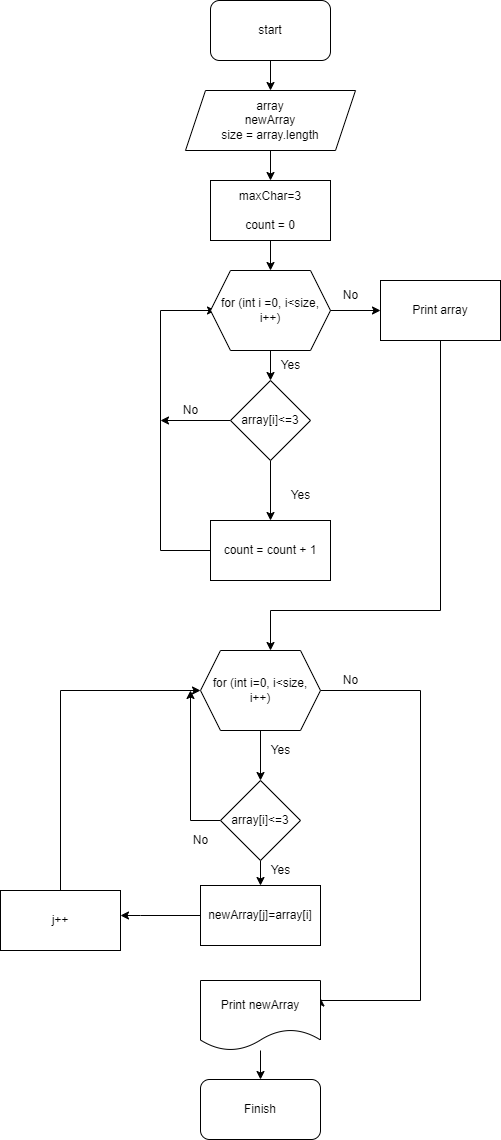

The diagram above was exported from draw.io. Its source (the exported page's mxGraphModel, read from the mxfile embedded in the PNG):
<mxGraphModel dx="1386" dy="791" grid="1" gridSize="10" guides="1" tooltips="1" connect="1" arrows="1" fold="1" page="1" pageScale="1" pageWidth="827" pageHeight="1169" math="0" shadow="0">
  <root>
    <mxCell id="0" />
    <mxCell id="1" parent="0" />
    <mxCell id="RsFLI2YwFKQL9zH8DPS8-2" value="" style="edgeStyle=orthogonalEdgeStyle;rounded=0;orthogonalLoop=1;jettySize=auto;html=1;" parent="1" source="3B5-C08U3qK9Y_EPhtsU-1" target="RsFLI2YwFKQL9zH8DPS8-1" edge="1">
      <mxGeometry relative="1" as="geometry" />
    </mxCell>
    <mxCell id="3B5-C08U3qK9Y_EPhtsU-1" value="start" style="rounded=1;whiteSpace=wrap;html=1;" parent="1" vertex="1">
      <mxGeometry x="370" y="30" width="120" height="60" as="geometry" />
    </mxCell>
    <mxCell id="RsFLI2YwFKQL9zH8DPS8-4" value="" style="edgeStyle=orthogonalEdgeStyle;rounded=0;orthogonalLoop=1;jettySize=auto;html=1;" parent="1" source="RsFLI2YwFKQL9zH8DPS8-1" target="RsFLI2YwFKQL9zH8DPS8-3" edge="1">
      <mxGeometry relative="1" as="geometry" />
    </mxCell>
    <mxCell id="RsFLI2YwFKQL9zH8DPS8-1" value="array&lt;br&gt;newArray&lt;br&gt;size = array.length" style="shape=parallelogram;perimeter=parallelogramPerimeter;whiteSpace=wrap;html=1;fixedSize=1;" parent="1" vertex="1">
      <mxGeometry x="345" y="120" width="170" height="60" as="geometry" />
    </mxCell>
    <mxCell id="RsFLI2YwFKQL9zH8DPS8-6" value="" style="edgeStyle=orthogonalEdgeStyle;rounded=0;orthogonalLoop=1;jettySize=auto;html=1;" parent="1" source="RsFLI2YwFKQL9zH8DPS8-3" edge="1">
      <mxGeometry relative="1" as="geometry">
        <mxPoint x="430" y="300" as="targetPoint" />
      </mxGeometry>
    </mxCell>
    <mxCell id="RsFLI2YwFKQL9zH8DPS8-3" value="maxChar=3&lt;br&gt;&lt;br&gt;count = 0" style="rounded=0;whiteSpace=wrap;html=1;" parent="1" vertex="1">
      <mxGeometry x="370" y="210" width="120" height="60" as="geometry" />
    </mxCell>
    <mxCell id="RsFLI2YwFKQL9zH8DPS8-10" value="" style="edgeStyle=orthogonalEdgeStyle;rounded=0;orthogonalLoop=1;jettySize=auto;html=1;" parent="1" target="RsFLI2YwFKQL9zH8DPS8-9" edge="1">
      <mxGeometry relative="1" as="geometry">
        <mxPoint x="485" y="340" as="sourcePoint" />
      </mxGeometry>
    </mxCell>
    <mxCell id="64bnzdVYggKokhy_u85w-2" value="" style="edgeStyle=orthogonalEdgeStyle;rounded=0;orthogonalLoop=1;jettySize=auto;html=1;" parent="1" target="64bnzdVYggKokhy_u85w-1" edge="1">
      <mxGeometry relative="1" as="geometry">
        <mxPoint x="430" y="380" as="sourcePoint" />
      </mxGeometry>
    </mxCell>
    <mxCell id="RsFLI2YwFKQL9zH8DPS8-14" style="edgeStyle=orthogonalEdgeStyle;rounded=0;orthogonalLoop=1;jettySize=auto;html=1;exitX=0;exitY=0.5;exitDx=0;exitDy=0;entryX=0;entryY=0.5;entryDx=0;entryDy=0;" parent="1" source="RsFLI2YwFKQL9zH8DPS8-7" edge="1">
      <mxGeometry relative="1" as="geometry">
        <mxPoint x="375" y="340" as="targetPoint" />
        <Array as="points">
          <mxPoint x="320" y="580" />
          <mxPoint x="320" y="340" />
        </Array>
      </mxGeometry>
    </mxCell>
    <mxCell id="RsFLI2YwFKQL9zH8DPS8-7" value="count = count + 1&lt;br&gt;" style="rounded=0;whiteSpace=wrap;html=1;" parent="1" vertex="1">
      <mxGeometry x="370" y="550" width="120" height="60" as="geometry" />
    </mxCell>
    <mxCell id="64bnzdVYggKokhy_u85w-9" style="edgeStyle=orthogonalEdgeStyle;rounded=0;orthogonalLoop=1;jettySize=auto;html=1;" parent="1" source="RsFLI2YwFKQL9zH8DPS8-9" target="64bnzdVYggKokhy_u85w-8" edge="1">
      <mxGeometry relative="1" as="geometry">
        <Array as="points">
          <mxPoint x="600" y="640" />
          <mxPoint x="430" y="640" />
        </Array>
      </mxGeometry>
    </mxCell>
    <mxCell id="RsFLI2YwFKQL9zH8DPS8-9" value="Print array" style="rounded=0;whiteSpace=wrap;html=1;" parent="1" vertex="1">
      <mxGeometry x="540" y="310" width="120" height="60" as="geometry" />
    </mxCell>
    <mxCell id="RsFLI2YwFKQL9zH8DPS8-15" value="Yes" style="text;html=1;align=center;verticalAlign=middle;resizable=0;points=[];autosize=1;strokeColor=none;fillColor=none;" parent="1" vertex="1">
      <mxGeometry x="430" y="380" width="40" height="30" as="geometry" />
    </mxCell>
    <mxCell id="RsFLI2YwFKQL9zH8DPS8-16" value="No" style="text;html=1;align=center;verticalAlign=middle;resizable=0;points=[];autosize=1;strokeColor=none;fillColor=none;" parent="1" vertex="1">
      <mxGeometry x="490" y="310" width="40" height="30" as="geometry" />
    </mxCell>
    <mxCell id="64bnzdVYggKokhy_u85w-3" value="" style="edgeStyle=orthogonalEdgeStyle;rounded=0;orthogonalLoop=1;jettySize=auto;html=1;" parent="1" source="64bnzdVYggKokhy_u85w-1" target="RsFLI2YwFKQL9zH8DPS8-7" edge="1">
      <mxGeometry relative="1" as="geometry" />
    </mxCell>
    <mxCell id="64bnzdVYggKokhy_u85w-5" style="edgeStyle=orthogonalEdgeStyle;rounded=0;orthogonalLoop=1;jettySize=auto;html=1;" parent="1" source="64bnzdVYggKokhy_u85w-1" edge="1">
      <mxGeometry relative="1" as="geometry">
        <mxPoint x="320" y="450" as="targetPoint" />
      </mxGeometry>
    </mxCell>
    <mxCell id="64bnzdVYggKokhy_u85w-1" value="array[i]&amp;lt;=3" style="rhombus;whiteSpace=wrap;html=1;" parent="1" vertex="1">
      <mxGeometry x="390" y="410" width="80" height="80" as="geometry" />
    </mxCell>
    <mxCell id="64bnzdVYggKokhy_u85w-4" value="Yes" style="text;html=1;align=center;verticalAlign=middle;resizable=0;points=[];autosize=1;strokeColor=none;fillColor=none;" parent="1" vertex="1">
      <mxGeometry x="440" y="510" width="40" height="30" as="geometry" />
    </mxCell>
    <mxCell id="64bnzdVYggKokhy_u85w-6" value="No" style="text;html=1;align=center;verticalAlign=middle;resizable=0;points=[];autosize=1;strokeColor=none;fillColor=none;" parent="1" vertex="1">
      <mxGeometry x="330" y="425" width="40" height="30" as="geometry" />
    </mxCell>
    <mxCell id="64bnzdVYggKokhy_u85w-7" value="for (int i =0, i&amp;lt;size, i++)" style="shape=hexagon;perimeter=hexagonPerimeter2;whiteSpace=wrap;html=1;fixedSize=1;" parent="1" vertex="1">
      <mxGeometry x="370" y="300" width="120" height="80" as="geometry" />
    </mxCell>
    <mxCell id="64bnzdVYggKokhy_u85w-11" style="edgeStyle=orthogonalEdgeStyle;rounded=0;orthogonalLoop=1;jettySize=auto;html=1;entryX=0.5;entryY=0;entryDx=0;entryDy=0;" parent="1" source="64bnzdVYggKokhy_u85w-8" target="64bnzdVYggKokhy_u85w-10" edge="1">
      <mxGeometry relative="1" as="geometry" />
    </mxCell>
    <mxCell id="64bnzdVYggKokhy_u85w-17" style="edgeStyle=orthogonalEdgeStyle;rounded=0;orthogonalLoop=1;jettySize=auto;html=1;entryX=1;entryY=0.25;entryDx=0;entryDy=0;" parent="1" source="64bnzdVYggKokhy_u85w-8" target="64bnzdVYggKokhy_u85w-15" edge="1">
      <mxGeometry relative="1" as="geometry">
        <mxPoint x="570" y="1030" as="targetPoint" />
        <Array as="points">
          <mxPoint x="580" y="720" />
          <mxPoint x="580" y="1030" />
        </Array>
      </mxGeometry>
    </mxCell>
    <mxCell id="64bnzdVYggKokhy_u85w-8" value="for (int i=0, i&amp;lt;size, i++)" style="shape=hexagon;perimeter=hexagonPerimeter2;whiteSpace=wrap;html=1;fixedSize=1;" parent="1" vertex="1">
      <mxGeometry x="360" y="680" width="120" height="80" as="geometry" />
    </mxCell>
    <mxCell id="64bnzdVYggKokhy_u85w-13" style="edgeStyle=orthogonalEdgeStyle;rounded=0;orthogonalLoop=1;jettySize=auto;html=1;entryX=0.5;entryY=0;entryDx=0;entryDy=0;" parent="1" source="64bnzdVYggKokhy_u85w-10" target="64bnzdVYggKokhy_u85w-12" edge="1">
      <mxGeometry relative="1" as="geometry" />
    </mxCell>
    <mxCell id="64bnzdVYggKokhy_u85w-20" style="edgeStyle=orthogonalEdgeStyle;rounded=0;orthogonalLoop=1;jettySize=auto;html=1;" parent="1" source="64bnzdVYggKokhy_u85w-10" edge="1">
      <mxGeometry relative="1" as="geometry">
        <mxPoint x="350" y="720" as="targetPoint" />
      </mxGeometry>
    </mxCell>
    <mxCell id="64bnzdVYggKokhy_u85w-10" value="array[i]&amp;lt;=3" style="rhombus;whiteSpace=wrap;html=1;" parent="1" vertex="1">
      <mxGeometry x="380" y="810" width="80" height="80" as="geometry" />
    </mxCell>
    <mxCell id="64bnzdVYggKokhy_u85w-24" style="edgeStyle=orthogonalEdgeStyle;rounded=0;orthogonalLoop=1;jettySize=auto;html=1;" parent="1" source="64bnzdVYggKokhy_u85w-12" target="64bnzdVYggKokhy_u85w-18" edge="1">
      <mxGeometry relative="1" as="geometry">
        <Array as="points">
          <mxPoint x="300" y="945" />
          <mxPoint x="300" y="945" />
        </Array>
      </mxGeometry>
    </mxCell>
    <mxCell id="64bnzdVYggKokhy_u85w-12" value="newArray[j]=array[i]" style="rounded=0;whiteSpace=wrap;html=1;" parent="1" vertex="1">
      <mxGeometry x="360" y="915" width="120" height="60" as="geometry" />
    </mxCell>
    <mxCell id="64bnzdVYggKokhy_u85w-14" value="Yes" style="text;html=1;align=center;verticalAlign=middle;resizable=0;points=[];autosize=1;strokeColor=none;fillColor=none;" parent="1" vertex="1">
      <mxGeometry x="420" y="885" width="40" height="30" as="geometry" />
    </mxCell>
    <mxCell id="64bnzdVYggKokhy_u85w-26" value="" style="edgeStyle=orthogonalEdgeStyle;rounded=0;orthogonalLoop=1;jettySize=auto;html=1;" parent="1" source="64bnzdVYggKokhy_u85w-15" target="64bnzdVYggKokhy_u85w-25" edge="1">
      <mxGeometry relative="1" as="geometry" />
    </mxCell>
    <mxCell id="64bnzdVYggKokhy_u85w-15" value="Print newArray" style="shape=document;whiteSpace=wrap;html=1;boundedLbl=1;" parent="1" vertex="1">
      <mxGeometry x="360" y="1010" width="120" height="70" as="geometry" />
    </mxCell>
    <mxCell id="64bnzdVYggKokhy_u85w-19" style="edgeStyle=orthogonalEdgeStyle;rounded=0;orthogonalLoop=1;jettySize=auto;html=1;entryX=0;entryY=0.5;entryDx=0;entryDy=0;" parent="1" source="64bnzdVYggKokhy_u85w-18" target="64bnzdVYggKokhy_u85w-8" edge="1">
      <mxGeometry relative="1" as="geometry">
        <Array as="points">
          <mxPoint x="220" y="720" />
        </Array>
      </mxGeometry>
    </mxCell>
    <mxCell id="64bnzdVYggKokhy_u85w-18" value="j++" style="rounded=0;whiteSpace=wrap;html=1;" parent="1" vertex="1">
      <mxGeometry x="160" y="920" width="120" height="60" as="geometry" />
    </mxCell>
    <mxCell id="64bnzdVYggKokhy_u85w-21" value="No" style="text;html=1;align=center;verticalAlign=middle;resizable=0;points=[];autosize=1;strokeColor=none;fillColor=none;" parent="1" vertex="1">
      <mxGeometry x="340" y="855" width="40" height="30" as="geometry" />
    </mxCell>
    <mxCell id="64bnzdVYggKokhy_u85w-25" value="Finish" style="rounded=1;whiteSpace=wrap;html=1;" parent="1" vertex="1">
      <mxGeometry x="360" y="1109" width="120" height="60" as="geometry" />
    </mxCell>
    <mxCell id="64bnzdVYggKokhy_u85w-27" value="Yes" style="text;html=1;align=center;verticalAlign=middle;resizable=0;points=[];autosize=1;strokeColor=none;fillColor=none;" parent="1" vertex="1">
      <mxGeometry x="420" y="765" width="40" height="30" as="geometry" />
    </mxCell>
    <mxCell id="64bnzdVYggKokhy_u85w-28" value="No" style="text;html=1;align=center;verticalAlign=middle;resizable=0;points=[];autosize=1;strokeColor=none;fillColor=none;" parent="1" vertex="1">
      <mxGeometry x="490" y="695" width="40" height="30" as="geometry" />
    </mxCell>
  </root>
</mxGraphModel>